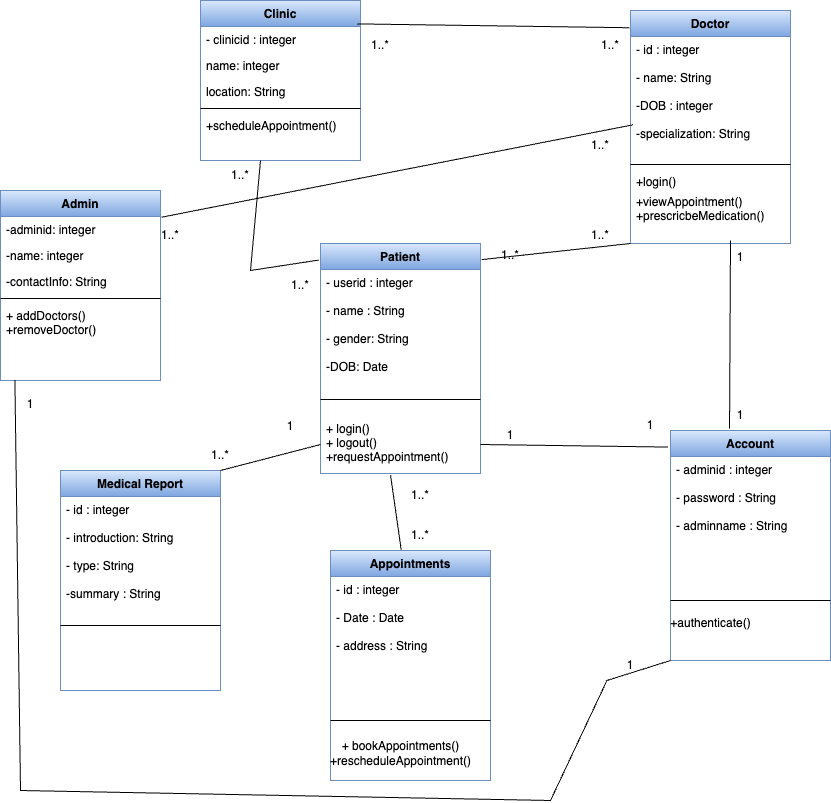

The diagram above was exported from draw.io. Its source (the exported page's mxGraphModel, read from the mxfile embedded in the PNG):
<mxGraphModel dx="1197" dy="1598" grid="1" gridSize="10" guides="1" tooltips="1" connect="1" arrows="1" fold="1" page="1" pageScale="1" pageWidth="1169" pageHeight="827" math="0" shadow="0">
  <root>
    <mxCell id="0" />
    <mxCell id="1" parent="0" />
    <mxCell id="2" value="Clinic" style="swimlane;fontStyle=1;align=center;verticalAlign=top;childLayout=stackLayout;horizontal=1;startSize=26;horizontalStack=0;resizeParent=1;resizeLast=0;collapsible=1;marginBottom=0;rounded=0;shadow=0;strokeWidth=1;fillColor=#dae8fc;gradientColor=#7ea6e0;strokeColor=#6c8ebf;" vertex="1" parent="1">
      <mxGeometry x="300" y="10" width="160" height="160" as="geometry">
        <mxRectangle x="230" y="140" width="160" height="26" as="alternateBounds" />
      </mxGeometry>
    </mxCell>
    <mxCell id="3" value="- clinicid : integer" style="text;align=left;verticalAlign=top;spacingLeft=4;spacingRight=4;overflow=hidden;rotatable=0;points=[[0,0.5],[1,0.5]];portConstraint=eastwest;" vertex="1" parent="2">
      <mxGeometry y="26" width="160" height="26" as="geometry" />
    </mxCell>
    <mxCell id="4" value="name: integer" style="text;align=left;verticalAlign=top;spacingLeft=4;spacingRight=4;overflow=hidden;rotatable=0;points=[[0,0.5],[1,0.5]];portConstraint=eastwest;rounded=0;shadow=0;html=0;" vertex="1" parent="2">
      <mxGeometry y="52" width="160" height="26" as="geometry" />
    </mxCell>
    <mxCell id="5" value="location: String" style="text;align=left;verticalAlign=top;spacingLeft=4;spacingRight=4;overflow=hidden;rotatable=0;points=[[0,0.5],[1,0.5]];portConstraint=eastwest;rounded=0;shadow=0;html=0;" vertex="1" parent="2">
      <mxGeometry y="78" width="160" height="26" as="geometry" />
    </mxCell>
    <mxCell id="6" value="" style="line;html=1;strokeWidth=1;align=left;verticalAlign=middle;spacingTop=-1;spacingLeft=3;spacingRight=3;rotatable=0;labelPosition=right;points=[];portConstraint=eastwest;" vertex="1" parent="2">
      <mxGeometry y="104" width="160" height="8" as="geometry" />
    </mxCell>
    <mxCell id="7" value="+scheduleAppointment()" style="text;align=left;verticalAlign=top;spacingLeft=4;spacingRight=4;overflow=hidden;rotatable=0;points=[[0,0.5],[1,0.5]];portConstraint=eastwest;" vertex="1" parent="2">
      <mxGeometry y="112" width="160" height="38" as="geometry" />
    </mxCell>
    <mxCell id="8" value="Patient" style="swimlane;fontStyle=1;align=center;verticalAlign=top;childLayout=stackLayout;horizontal=1;startSize=26;horizontalStack=0;resizeParent=1;resizeLast=0;collapsible=1;marginBottom=0;rounded=0;shadow=0;strokeWidth=1;fillColor=#dae8fc;strokeColor=#6c8ebf;gradientColor=#7ea6e0;" vertex="1" parent="1">
      <mxGeometry x="420" y="253" width="160" height="230" as="geometry">
        <mxRectangle x="130" y="380" width="160" height="26" as="alternateBounds" />
      </mxGeometry>
    </mxCell>
    <mxCell id="9" value="- userid : integer&#10;&#10;- name : String&#10;&#10;- gender: String&#10;&#10;-DOB: Date&#10;&#10;&#10;" style="text;align=left;verticalAlign=top;spacingLeft=4;spacingRight=4;overflow=hidden;rotatable=0;points=[[0,0.5],[1,0.5]];portConstraint=eastwest;" vertex="1" parent="8">
      <mxGeometry y="26" width="160" height="114" as="geometry" />
    </mxCell>
    <mxCell id="10" value="" style="line;html=1;strokeWidth=1;align=left;verticalAlign=middle;spacingTop=-1;spacingLeft=3;spacingRight=3;rotatable=0;labelPosition=right;points=[];portConstraint=eastwest;" vertex="1" parent="8">
      <mxGeometry y="140" width="160" height="32" as="geometry" />
    </mxCell>
    <mxCell id="11" value="+ login() &#10;+ logout()&#10;+requestAppointment()" style="text;align=left;verticalAlign=top;spacingLeft=4;spacingRight=4;overflow=hidden;rotatable=0;points=[[0,0.5],[1,0.5]];portConstraint=eastwest;" vertex="1" parent="8">
      <mxGeometry y="172" width="160" height="58" as="geometry" />
    </mxCell>
    <mxCell id="12" value="Medical Report" style="swimlane;fontStyle=1;align=center;verticalAlign=top;childLayout=stackLayout;horizontal=1;startSize=26;horizontalStack=0;resizeParent=1;resizeLast=0;collapsible=1;marginBottom=0;rounded=0;shadow=0;strokeWidth=1;fillColor=#dae8fc;gradientColor=#7ea6e0;strokeColor=#6c8ebf;" vertex="1" parent="1">
      <mxGeometry x="160" y="480" width="160" height="220" as="geometry">
        <mxRectangle x="340" y="380" width="170" height="26" as="alternateBounds" />
      </mxGeometry>
    </mxCell>
    <mxCell id="13" value="- id : integer&#10;&#10;- introduction: String&#10;&#10;- type: String&#10;&#10;-summary : String" style="text;align=left;verticalAlign=top;spacingLeft=4;spacingRight=4;overflow=hidden;rotatable=0;points=[[0,0.5],[1,0.5]];portConstraint=eastwest;" vertex="1" parent="12">
      <mxGeometry y="26" width="160" height="124" as="geometry" />
    </mxCell>
    <mxCell id="14" value="" style="line;html=1;strokeWidth=1;align=left;verticalAlign=middle;spacingTop=-1;spacingLeft=3;spacingRight=3;rotatable=0;labelPosition=right;points=[];portConstraint=eastwest;" vertex="1" parent="12">
      <mxGeometry y="150" width="160" height="10" as="geometry" />
    </mxCell>
    <mxCell id="15" value="Doctor" style="swimlane;fontStyle=1;align=center;verticalAlign=top;childLayout=stackLayout;horizontal=1;startSize=26;horizontalStack=0;resizeParent=1;resizeLast=0;collapsible=1;marginBottom=0;rounded=0;shadow=0;strokeWidth=1;fillColor=#dae8fc;gradientColor=#7ea6e0;strokeColor=#6c8ebf;" vertex="1" parent="1">
      <mxGeometry x="730" y="20" width="160" height="233" as="geometry">
        <mxRectangle x="550" y="140" width="160" height="26" as="alternateBounds" />
      </mxGeometry>
    </mxCell>
    <mxCell id="16" value="- id : integer&#10;&#10;- name: String&#10;&#10;-DOB : integer&#10;&#10;-specialization: String" style="text;align=left;verticalAlign=top;spacingLeft=4;spacingRight=4;overflow=hidden;rotatable=0;points=[[0,0.5],[1,0.5]];portConstraint=eastwest;" vertex="1" parent="15">
      <mxGeometry y="26" width="160" height="124" as="geometry" />
    </mxCell>
    <mxCell id="17" value="" style="line;html=1;strokeWidth=1;align=left;verticalAlign=middle;spacingTop=-1;spacingLeft=3;spacingRight=3;rotatable=0;labelPosition=right;points=[];portConstraint=eastwest;" vertex="1" parent="15">
      <mxGeometry y="150" width="160" height="8" as="geometry" />
    </mxCell>
    <mxCell id="18" value="+login()" style="text;align=left;verticalAlign=top;spacingLeft=4;spacingRight=4;overflow=hidden;rotatable=0;points=[[0,0.5],[1,0.5]];portConstraint=eastwest;" vertex="1" parent="15">
      <mxGeometry y="158" width="160" height="20" as="geometry" />
    </mxCell>
    <mxCell id="19" value="+viewAppointment()&#10;+prescricbeMedication()" style="text;align=left;verticalAlign=top;spacingLeft=4;spacingRight=4;overflow=hidden;rotatable=0;points=[[0,0.5],[1,0.5]];portConstraint=eastwest;" vertex="1" parent="15">
      <mxGeometry y="178" width="160" height="40" as="geometry" />
    </mxCell>
    <mxCell id="20" value="Appointments" style="swimlane;fontStyle=1;align=center;verticalAlign=top;childLayout=stackLayout;horizontal=1;startSize=26;horizontalStack=0;resizeParent=1;resizeLast=0;collapsible=1;marginBottom=0;rounded=0;shadow=0;strokeWidth=1;fillColor=#dae8fc;gradientColor=#7ea6e0;strokeColor=#6c8ebf;" vertex="1" parent="1">
      <mxGeometry x="430" y="560" width="160" height="230" as="geometry">
        <mxRectangle x="340" y="380" width="170" height="26" as="alternateBounds" />
      </mxGeometry>
    </mxCell>
    <mxCell id="21" value="- id : integer&#10;&#10;- Date : Date&#10;&#10;- address : String&#10;&#10;- : String" style="text;align=left;verticalAlign=top;spacingLeft=4;spacingRight=4;overflow=hidden;rotatable=0;points=[[0,0.5],[1,0.5]];portConstraint=eastwest;" vertex="1" parent="20">
      <mxGeometry y="26" width="160" height="84" as="geometry" />
    </mxCell>
    <mxCell id="22" value="" style="line;html=1;strokeWidth=1;align=left;verticalAlign=middle;spacingTop=-1;spacingLeft=3;spacingRight=3;rotatable=0;labelPosition=right;points=[];portConstraint=eastwest;" vertex="1" parent="20">
      <mxGeometry y="110" width="160" height="120" as="geometry" />
    </mxCell>
    <mxCell id="23" value="Account" style="swimlane;fontStyle=1;align=center;verticalAlign=top;childLayout=stackLayout;horizontal=1;startSize=26;horizontalStack=0;resizeParent=1;resizeLast=0;collapsible=1;marginBottom=0;rounded=0;shadow=0;strokeWidth=1;fillColor=#dae8fc;gradientColor=#7ea6e0;strokeColor=#6c8ebf;" vertex="1" parent="1">
      <mxGeometry x="770" y="440" width="160" height="230" as="geometry">
        <mxRectangle x="340" y="380" width="170" height="26" as="alternateBounds" />
      </mxGeometry>
    </mxCell>
    <mxCell id="24" value="- adminid : integer&#10;&#10;- password : String&#10;&#10;- adminname : String" style="text;align=left;verticalAlign=top;spacingLeft=4;spacingRight=4;overflow=hidden;rotatable=0;points=[[0,0.5],[1,0.5]];portConstraint=eastwest;" vertex="1" parent="23">
      <mxGeometry y="26" width="160" height="84" as="geometry" />
    </mxCell>
    <mxCell id="25" value="" style="line;html=1;strokeWidth=1;align=left;verticalAlign=middle;spacingTop=-1;spacingLeft=3;spacingRight=3;rotatable=0;labelPosition=right;points=[];portConstraint=eastwest;" vertex="1" parent="23">
      <mxGeometry y="110" width="160" height="120" as="geometry" />
    </mxCell>
    <mxCell id="26" value="" style="endArrow=none;html=1;rounded=0;entryX=0.442;entryY=-0.003;entryDx=0;entryDy=0;entryPerimeter=0;exitX=0.438;exitY=1.031;exitDx=0;exitDy=0;exitPerimeter=0;" edge="1" source="11" target="20" parent="1">
      <mxGeometry width="50" height="50" relative="1" as="geometry">
        <mxPoint x="501" y="420" as="sourcePoint" />
        <mxPoint x="410" y="330" as="targetPoint" />
      </mxGeometry>
    </mxCell>
    <mxCell id="27" value="1..*" style="text;html=1;strokeColor=none;fillColor=none;align=center;verticalAlign=middle;whiteSpace=wrap;rounded=0;" vertex="1" parent="1">
      <mxGeometry x="490" y="530" width="60" height="30" as="geometry" />
    </mxCell>
    <mxCell id="28" value="" style="endArrow=none;html=1;rounded=0;entryX=-0.015;entryY=0.072;entryDx=0;entryDy=0;entryPerimeter=0;exitX=1;exitY=0.5;exitDx=0;exitDy=0;" edge="1" source="11" target="23" parent="1">
      <mxGeometry width="50" height="50" relative="1" as="geometry">
        <mxPoint x="720" y="301" as="sourcePoint" />
        <mxPoint x="720" y="440" as="targetPoint" />
      </mxGeometry>
    </mxCell>
    <mxCell id="29" value="" style="endArrow=none;html=1;rounded=0;entryX=0.369;entryY=-0.009;entryDx=0;entryDy=0;entryPerimeter=0;" edge="1" target="23" parent="1">
      <mxGeometry width="50" height="50" relative="1" as="geometry">
        <mxPoint x="830" y="250" as="sourcePoint" />
        <mxPoint x="778" y="467" as="targetPoint" />
      </mxGeometry>
    </mxCell>
    <mxCell id="30" value="" style="endArrow=none;html=1;rounded=0;entryX=0;entryY=0.5;entryDx=0;entryDy=0;exitX=1;exitY=0;exitDx=0;exitDy=0;" edge="1" source="12" target="11" parent="1">
      <mxGeometry width="50" height="50" relative="1" as="geometry">
        <mxPoint x="511" y="430" as="sourcePoint" />
        <mxPoint x="511" y="569" as="targetPoint" />
      </mxGeometry>
    </mxCell>
    <mxCell id="31" value="+ bookAppointments()&lt;br&gt;+rescheduleAppointment()" style="text;html=1;align=center;verticalAlign=middle;resizable=0;points=[];autosize=1;strokeColor=none;fillColor=none;" vertex="1" parent="1">
      <mxGeometry x="420" y="743" width="160" height="40" as="geometry" />
    </mxCell>
    <mxCell id="32" value="+authenticate()" style="text;html=1;align=center;verticalAlign=middle;resizable=0;points=[];autosize=1;strokeColor=none;fillColor=none;" vertex="1" parent="1">
      <mxGeometry x="760" y="618" width="100" height="30" as="geometry" />
    </mxCell>
    <mxCell id="33" value="1" style="text;html=1;strokeColor=none;fillColor=none;align=center;verticalAlign=middle;whiteSpace=wrap;rounded=0;" vertex="1" parent="1">
      <mxGeometry x="360" y="420" width="60" height="31" as="geometry" />
    </mxCell>
    <mxCell id="34" value="1" style="text;html=1;strokeColor=none;fillColor=none;align=center;verticalAlign=middle;whiteSpace=wrap;rounded=0;" vertex="1" parent="1">
      <mxGeometry x="580" y="430" width="60" height="30" as="geometry" />
    </mxCell>
    <mxCell id="35" value="1" style="text;html=1;strokeColor=none;fillColor=none;align=center;verticalAlign=middle;whiteSpace=wrap;rounded=0;" vertex="1" parent="1">
      <mxGeometry x="720" y="420" width="60" height="30" as="geometry" />
    </mxCell>
    <mxCell id="36" value="1" style="text;html=1;strokeColor=none;fillColor=none;align=center;verticalAlign=middle;whiteSpace=wrap;rounded=0;" vertex="1" parent="1">
      <mxGeometry x="810" y="253" width="60" height="27" as="geometry" />
    </mxCell>
    <mxCell id="37" value="1" style="text;html=1;strokeColor=none;fillColor=none;align=center;verticalAlign=middle;whiteSpace=wrap;rounded=0;" vertex="1" parent="1">
      <mxGeometry x="810" y="410" width="60" height="30" as="geometry" />
    </mxCell>
    <mxCell id="38" value="1..*" style="text;html=1;strokeColor=none;fillColor=none;align=center;verticalAlign=middle;whiteSpace=wrap;rounded=0;" vertex="1" parent="1">
      <mxGeometry x="490" y="490" width="60" height="30" as="geometry" />
    </mxCell>
    <mxCell id="39" value="1..*" style="text;html=1;strokeColor=none;fillColor=none;align=center;verticalAlign=middle;whiteSpace=wrap;rounded=0;" vertex="1" parent="1">
      <mxGeometry x="290" y="450" width="60" height="30" as="geometry" />
    </mxCell>
    <mxCell id="40" value="Admin" style="swimlane;fontStyle=1;align=center;verticalAlign=top;childLayout=stackLayout;horizontal=1;startSize=26;horizontalStack=0;resizeParent=1;resizeLast=0;collapsible=1;marginBottom=0;rounded=0;shadow=0;strokeWidth=1;fillColor=#dae8fc;gradientColor=#7ea6e0;strokeColor=#6c8ebf;" vertex="1" parent="1">
      <mxGeometry x="100" y="200" width="160" height="190" as="geometry">
        <mxRectangle x="230" y="140" width="160" height="26" as="alternateBounds" />
      </mxGeometry>
    </mxCell>
    <mxCell id="41" value="-adminid: integer" style="text;align=left;verticalAlign=top;spacingLeft=4;spacingRight=4;overflow=hidden;rotatable=0;points=[[0,0.5],[1,0.5]];portConstraint=eastwest;" vertex="1" parent="40">
      <mxGeometry y="26" width="160" height="26" as="geometry" />
    </mxCell>
    <mxCell id="42" value="-name: integer" style="text;align=left;verticalAlign=top;spacingLeft=4;spacingRight=4;overflow=hidden;rotatable=0;points=[[0,0.5],[1,0.5]];portConstraint=eastwest;rounded=0;shadow=0;html=0;" vertex="1" parent="40">
      <mxGeometry y="52" width="160" height="26" as="geometry" />
    </mxCell>
    <mxCell id="43" value="-contactInfo: String" style="text;align=left;verticalAlign=top;spacingLeft=4;spacingRight=4;overflow=hidden;rotatable=0;points=[[0,0.5],[1,0.5]];portConstraint=eastwest;rounded=0;shadow=0;html=0;" vertex="1" parent="40">
      <mxGeometry y="78" width="160" height="26" as="geometry" />
    </mxCell>
    <mxCell id="44" value="" style="line;html=1;strokeWidth=1;align=left;verticalAlign=middle;spacingTop=-1;spacingLeft=3;spacingRight=3;rotatable=0;labelPosition=right;points=[];portConstraint=eastwest;" vertex="1" parent="40">
      <mxGeometry y="104" width="160" height="8" as="geometry" />
    </mxCell>
    <mxCell id="45" value="+ addDoctors()&#10;+removeDoctor()&#10;" style="text;align=left;verticalAlign=top;spacingLeft=4;spacingRight=4;overflow=hidden;rotatable=0;points=[[0,0.5],[1,0.5]];portConstraint=eastwest;" vertex="1" parent="40">
      <mxGeometry y="112" width="160" height="78" as="geometry" />
    </mxCell>
    <mxCell id="46" value="" style="endArrow=none;html=1;rounded=0;entryX=0;entryY=1;entryDx=0;entryDy=0;exitX=1.008;exitY=0.07;exitDx=0;exitDy=0;exitPerimeter=0;" edge="1" source="8" target="15" parent="1">
      <mxGeometry width="50" height="50" relative="1" as="geometry">
        <mxPoint x="600" y="471" as="sourcePoint" />
        <mxPoint x="778" y="467" as="targetPoint" />
      </mxGeometry>
    </mxCell>
    <mxCell id="47" value="1..*" style="text;html=1;strokeColor=none;fillColor=none;align=center;verticalAlign=middle;whiteSpace=wrap;rounded=0;" vertex="1" parent="1">
      <mxGeometry x="670" y="230" width="60" height="30" as="geometry" />
    </mxCell>
    <mxCell id="48" value="1..*" style="text;html=1;strokeColor=none;fillColor=none;align=center;verticalAlign=middle;whiteSpace=wrap;rounded=0;" vertex="1" parent="1">
      <mxGeometry x="580" y="250" width="60" height="30" as="geometry" />
    </mxCell>
    <mxCell id="49" value="" style="endArrow=none;html=1;rounded=0;entryX=0.98;entryY=-0.1;entryDx=0;entryDy=0;exitX=-0.006;exitY=0.074;exitDx=0;exitDy=0;entryPerimeter=0;exitPerimeter=0;" edge="1" source="15" target="3" parent="1">
      <mxGeometry width="50" height="50" relative="1" as="geometry">
        <mxPoint x="270" y="490" as="sourcePoint" />
        <mxPoint x="440" y="471" as="targetPoint" />
      </mxGeometry>
    </mxCell>
    <mxCell id="50" value="1..*" style="text;html=1;strokeColor=none;fillColor=none;align=center;verticalAlign=middle;whiteSpace=wrap;rounded=0;" vertex="1" parent="1">
      <mxGeometry x="680" y="40" width="60" height="30" as="geometry" />
    </mxCell>
    <mxCell id="51" value="" style="endArrow=none;html=1;rounded=0;entryX=0;entryY=1;entryDx=0;entryDy=0;exitX=0.09;exitY=0.994;exitDx=0;exitDy=0;exitPerimeter=0;" edge="1" source="54" target="23" parent="1">
      <mxGeometry width="50" height="50" relative="1" as="geometry">
        <mxPoint x="30" y="790" as="sourcePoint" />
        <mxPoint x="590" y="440" as="targetPoint" />
        <Array as="points" />
      </mxGeometry>
    </mxCell>
    <mxCell id="52" value="1" style="text;html=1;strokeColor=none;fillColor=none;align=center;verticalAlign=middle;whiteSpace=wrap;rounded=0;" vertex="1" parent="1">
      <mxGeometry x="100" y="398" width="60" height="31" as="geometry" />
    </mxCell>
    <mxCell id="53" value="" style="endArrow=none;html=1;rounded=0;entryX=0.1;entryY=1.016;entryDx=0;entryDy=0;exitX=0.09;exitY=0.994;exitDx=0;exitDy=0;exitPerimeter=0;entryPerimeter=0;" edge="1" source="45" target="54" parent="1">
      <mxGeometry width="50" height="50" relative="1" as="geometry">
        <mxPoint x="114" y="390" as="sourcePoint" />
        <mxPoint x="770" y="670" as="targetPoint" />
        <Array as="points">
          <mxPoint x="120" y="800" />
          <mxPoint x="650" y="810" />
        </Array>
      </mxGeometry>
    </mxCell>
    <mxCell id="54" value="1" style="text;html=1;strokeColor=none;fillColor=none;align=center;verticalAlign=middle;whiteSpace=wrap;rounded=0;" vertex="1" parent="1">
      <mxGeometry x="700" y="659.5" width="60" height="31" as="geometry" />
    </mxCell>
    <mxCell id="55" value="" style="endArrow=none;html=1;rounded=0;exitX=1.007;exitY=0.026;exitDx=0;exitDy=0;exitPerimeter=0;entryX=0.016;entryY=0.712;entryDx=0;entryDy=0;entryPerimeter=0;" edge="1" source="41" target="16" parent="1">
      <mxGeometry width="50" height="50" relative="1" as="geometry">
        <mxPoint x="670" y="470" as="sourcePoint" />
        <mxPoint x="720" y="420" as="targetPoint" />
      </mxGeometry>
    </mxCell>
    <mxCell id="56" value="1..*" style="text;html=1;strokeColor=none;fillColor=none;align=center;verticalAlign=middle;whiteSpace=wrap;rounded=0;" vertex="1" parent="1">
      <mxGeometry x="240" y="230" width="60" height="30" as="geometry" />
    </mxCell>
    <mxCell id="57" value="1..*" style="text;html=1;strokeColor=none;fillColor=none;align=center;verticalAlign=middle;whiteSpace=wrap;rounded=0;" vertex="1" parent="1">
      <mxGeometry x="670" y="140" width="60" height="30" as="geometry" />
    </mxCell>
    <mxCell id="58" value="1..*" style="text;html=1;strokeColor=none;fillColor=none;align=center;verticalAlign=middle;whiteSpace=wrap;rounded=0;" vertex="1" parent="1">
      <mxGeometry x="450" y="40" width="60" height="30" as="geometry" />
    </mxCell>
    <mxCell id="59" value="" style="endArrow=none;html=1;rounded=0;exitX=-0.011;exitY=0.072;exitDx=0;exitDy=0;exitPerimeter=0;" edge="1" source="8" parent="1">
      <mxGeometry width="50" height="50" relative="1" as="geometry">
        <mxPoint x="360" y="390" as="sourcePoint" />
        <mxPoint x="360" y="170" as="targetPoint" />
        <Array as="points">
          <mxPoint x="350" y="280" />
        </Array>
      </mxGeometry>
    </mxCell>
    <mxCell id="60" value="1..*" style="text;html=1;strokeColor=none;fillColor=none;align=center;verticalAlign=middle;whiteSpace=wrap;rounded=0;" vertex="1" parent="1">
      <mxGeometry x="310" y="170" width="60" height="30" as="geometry" />
    </mxCell>
    <mxCell id="61" value="1..*" style="text;html=1;strokeColor=none;fillColor=none;align=center;verticalAlign=middle;whiteSpace=wrap;rounded=0;" vertex="1" parent="1">
      <mxGeometry x="370" y="280" width="60" height="30" as="geometry" />
    </mxCell>
  </root>
</mxGraphModel>